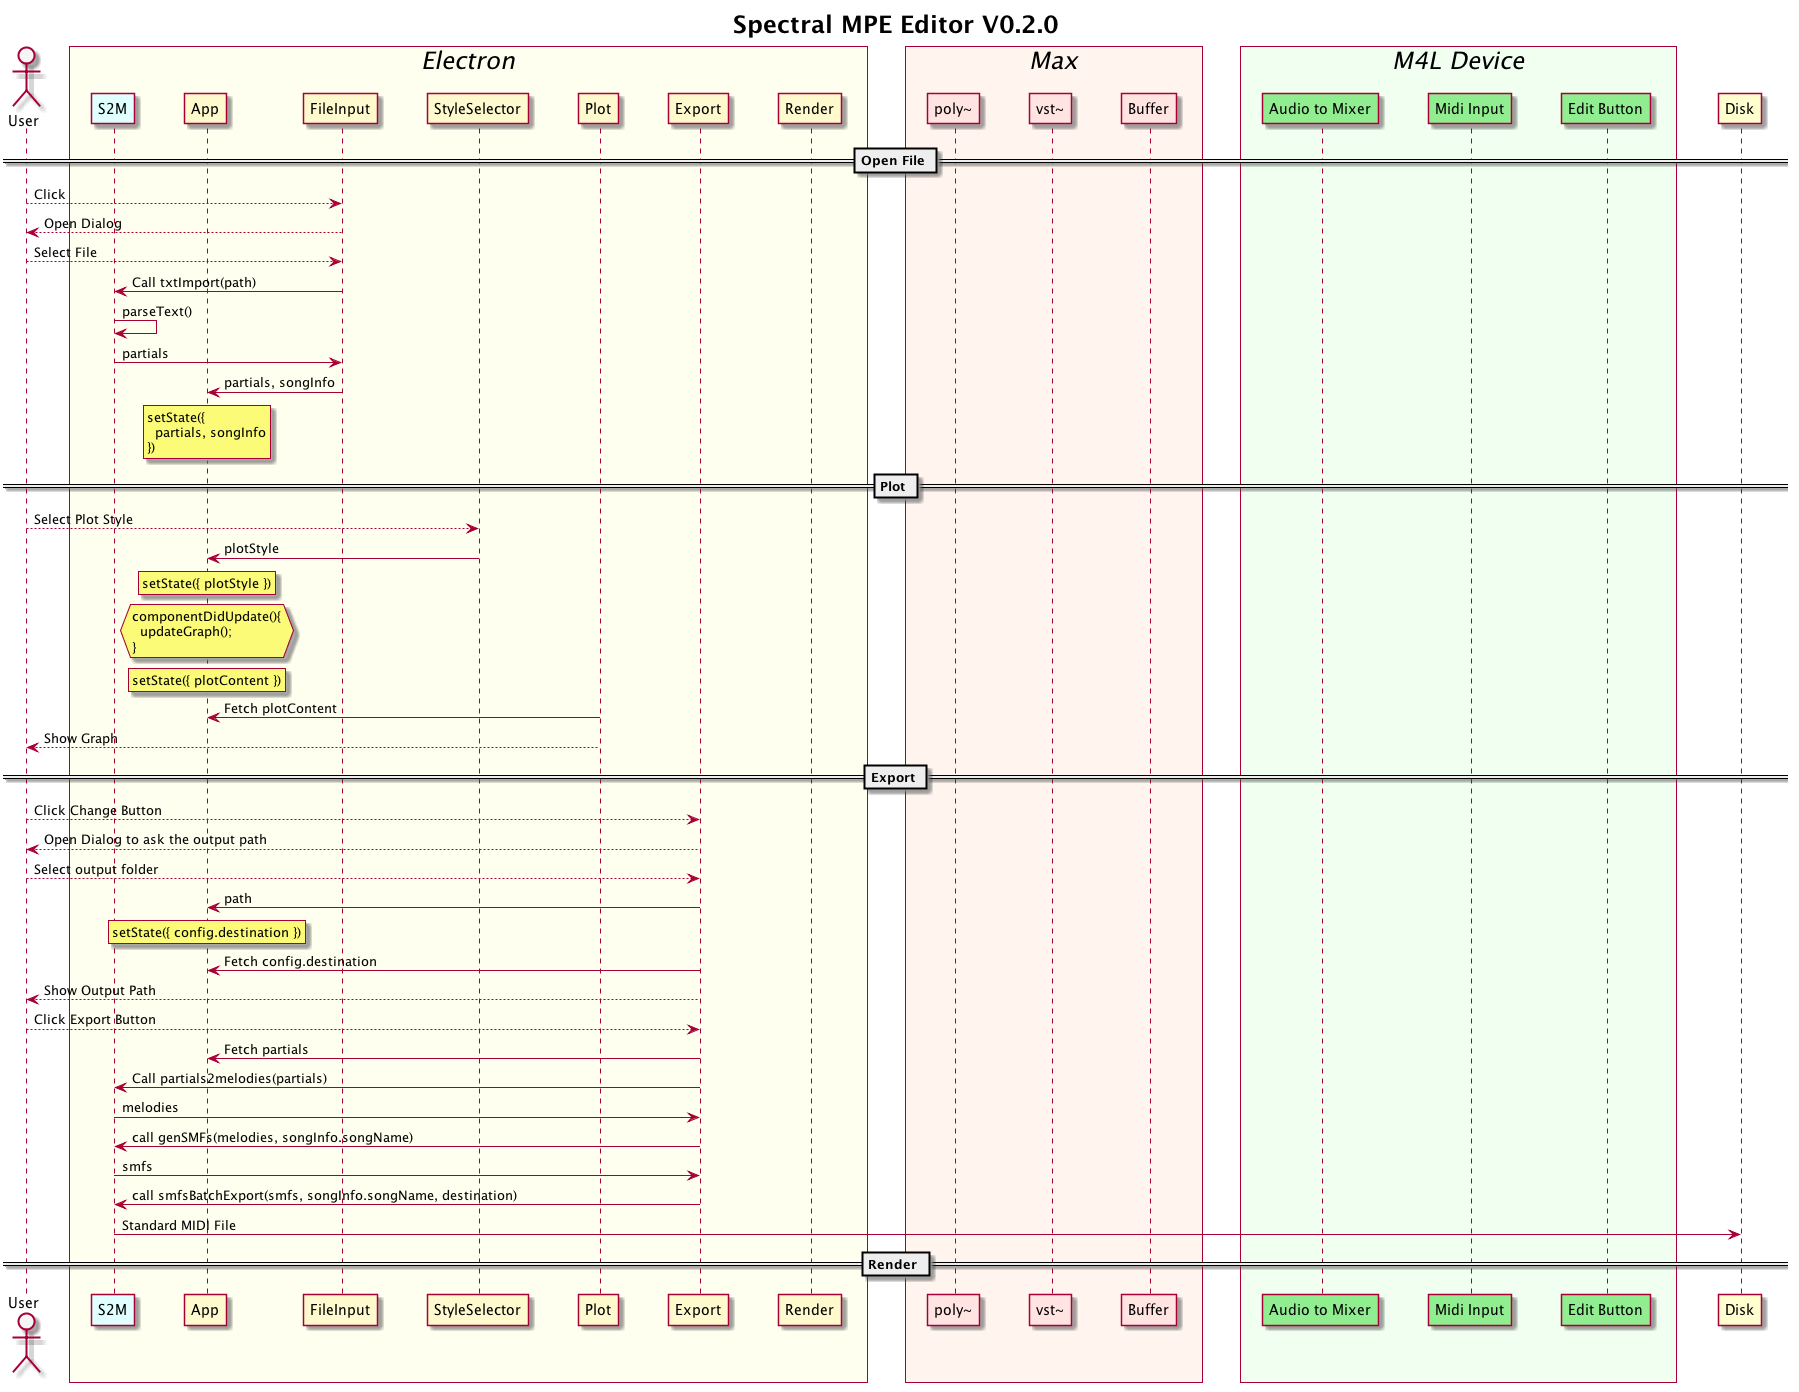

The diagram above was rendered by PlantUML. Its source (embedded in the PNG):
@startuml
Title Spectral MPE Editor V0.2.0

skinparam ParticipantPadding 18
skinparam BoxPadding 18
skinparam SequenceTitleFontSize 24
skinparam SequenceBoxFontSize 24
skinparam SequenceBoxFontStyle italic
actor "User" #WhiteSmoke

box "Electron" #Ivory
participant S2M #LightCyan
participant App #LemonChiffon
participant FileInput #LemonChiffon
participant StyleSelector #LemonChiffon
participant Plot #LemonChiffon
participant Export #LemonChiffon
participant Render #LemonChiffon
end box

box "Max" #Seashell
participant "poly~" #MistyRose
participant "vst~" #MistyRose
participant "Buffer" #MistyRose
end box

box "M4L Device" #Honeydew
participant "Audio to Mixer" #LightGreen
participant "Midi Input" #LightGreen
participant "Edit Button" #LightGreen
end box

participant Disk


== Open File ==
User --> FileInput: Click
FileInput --> User: Open Dialog
User --> FileInput: Select File
FileInput -> S2M: Call txtImport(path)
S2M -> S2M: parseText()
S2M -> FileInput: partials
FileInput -> App: partials, songInfo
rnote over App
setState({
  partials, songInfo
})
end note

== Plot ==
User --> StyleSelector: Select Plot Style
StyleSelector -> App: plotStyle
rnote over App
setState({ plotStyle })
end note
hnote over App
componentDidUpdate(){
  updateGraph();
}
end note
rnote over App
setState({ plotContent })
end note
Plot -> App: Fetch plotContent
Plot --> User: Show Graph

== Export ==
User --> Export: Click Change Button
Export --> User: Open Dialog to ask the output path
User --> Export: Select output folder
Export -> App: path
rnote over App
setState({ config.destination })
end note
Export -> App: Fetch config.destination
Export --> User: Show Output Path
User --> Export: Click Export Button
Export -> App: Fetch partials
Export -> S2M: Call partials2melodies(partials)
S2M -> Export: melodies
Export -> S2M: call genSMFs(melodies, songInfo.songName)
S2M -> Export: smfs
Export -> S2M: call smfsBatchExport(smfs, songInfo.songName, destination)
S2M -> Disk: Standard MIDI File

== Render ==


@enduml